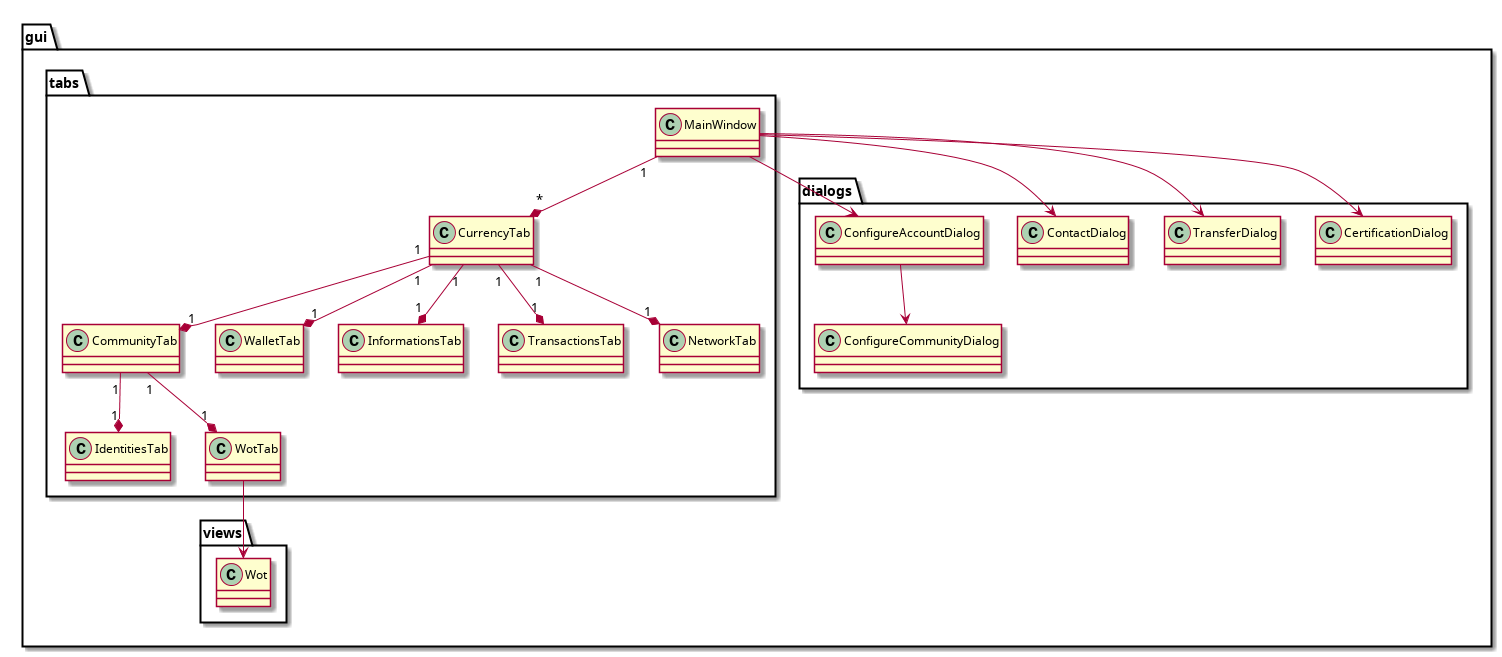

The diagram above was rendered by PlantUML. Its source (embedded in the PNG):
@startuml


package gui {
	package tabs {
		class MainWindow {
		}
		MainWindow "1" --* "*" CurrencyTab

		class CurrencyTab {
		}
		CurrencyTab "1" --* "1" CommunityTab
		CurrencyTab "1" --* "1" WalletTab
		CurrencyTab "1" --* "1" InformationsTab
		CurrencyTab "1" --* "1" TransactionsTab

		class CommunityTab {
		}

		CommunityTab "1" --* "1" IdentitiesTab
		CommunityTab "1" --* "1" WotTab

		class WalletTab {
		}

		class InformationsTab {
		}

		class TransactionsTab {
		}

		class NetworkTab {
		}

		CurrencyTab "1" --* "1" NetworkTab

		class IdentitiesTab {
		}

		class WotTab {
		}
	}
	package dialogs {
		class CertificationDialog
		class TransferDialog
		class ContactDialog
		class ConfigureAccountDialog
		class ConfigureCommunityDialog
	}

	MainWindow --> CertificationDialog
	MainWindow --> TransferDialog
	MainWindow --> ContactDialog
	MainWindow --> ConfigureAccountDialog
	ConfigureAccountDialog --> ConfigureCommunityDialog

	package views {
		class Wot
		WotTab --> Wot
	}
}
@enduml